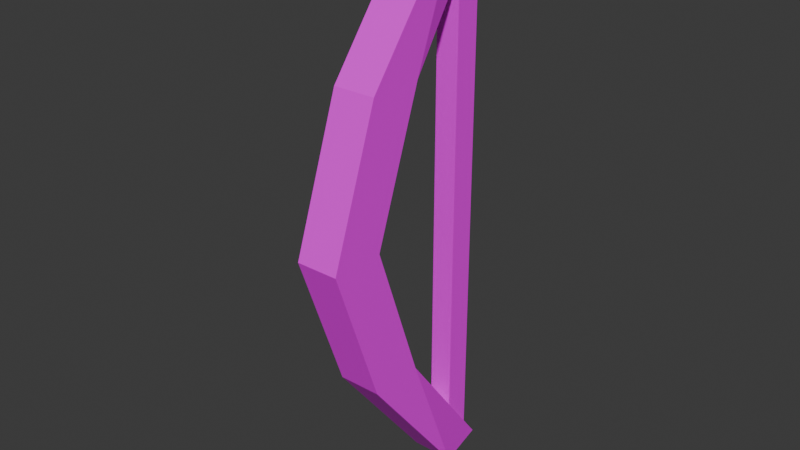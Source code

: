 # Source: bow.blend  (saved by Blender 5.0.119; exported with 4.5.12 LTS)
import bpy
from mathutils import Matrix  # noqa: F401  (used for matrix-valued properties, if any)

bpy.ops.wm.read_factory_settings(use_empty=True)
scene = bpy.context.scene
scene.name = 'Scene'

# ---- collections
col_collection = bpy.data.collections.new('Collection'); scene.collection.children.link(col_collection)

# ---- images (referenced by path relative to the original .blend; pixels are not part of the script)
import os
ASSET_DIR = os.environ.get("B2B_ASSET_DIR", "")  # directory of the original .blend (textures are referenced by path, not embedded)
HERE = os.path.dirname(os.path.abspath(__file__))  # packed textures are extracted next to this script under _unpacked/

def load_image(name, relpath, width, height, colorspace="sRGB"):
    """Load a texture the original file referenced (path relative to the .blend, or extracted next to this script)."""
    p = next((c for c in (os.path.join(HERE, relpath), os.path.join(ASSET_DIR, relpath)) if relpath and os.path.exists(c)), "")
    if p:
        img = bpy.data.images.load(p, check_existing=True)
        img.name = name
    else:  # same state as the original file: an image datablock whose file is absent (Cycles renders it pink)
        img = bpy.data.images.new(name, width, height)
        img.source = "FILE"
        img.filepath = "//" + (relpath or name)
    img.colorspace_settings.name = colorspace
    return img
img_amethystcolorpalette_png_001 = load_image('amethystColorPalette.png.001', 'amethystColorPalette.png', 1024, 1024, 'sRGB')

# ---- materials (node trees are filled in below, after node groups)
mat_material_006 = bpy.data.materials.new('Material.006')
mat_material_006.alpha_threshold = 0.0
mat_material_006.use_backface_culling_lightprobe_volume = False
mat_material_006.roughness = 0.5
mat_material_006.line_color = (0.0, 0.0, 0.0, 1.0)

# ---- material node trees
mat_material_006.use_nodes = True; mat_material_006.node_tree.nodes.clear()
_N = mat_material_006.node_tree.nodes; _L = mat_material_006.node_tree.links
n0 = _N.new('ShaderNodeOutputMaterial'); n0.name = 'Material Output'; n0.location = (200, 100)
n1 = _N.new('ShaderNodeBsdfPrincipled'); n1.name = 'Principled BSDF'; n1.location = (-200, 100)
n2 = _N.new('ShaderNodeTexImage'); n2.name = 'Image Texture'; n2.location = (-499, 80)
n2.image = img_amethystcolorpalette_png_001
_L.new(n1.outputs[0], n0.inputs[0])
_L.new(n2.outputs[0], n1.inputs[0])
n0.is_active_output = True

# ---- world
world_world = bpy.data.worlds.new('World'); scene.world = world_world
world_world.use_nodes = True; world_world.node_tree.nodes.clear()
_N = world_world.node_tree.nodes; _L = world_world.node_tree.links
n0 = _N.new('ShaderNodeOutputWorld'); n0.name = 'World Output'; n0.location = (200, 100)
n1 = _N.new('ShaderNodeBackground'); n1.name = 'Background'; n1.location = (-200, 100)
n1.inputs[0].default_value = (0.05088, 0.05088, 0.05088, 1.0)
_L.new(n1.outputs[0], n0.inputs[0])
n0.is_active_output = True
world_world.color = (0.05088, 0.05088, 0.05088)
world_world.sun_shadow_jitter_overblur = 0.0

# ---- meshes
me_cube_006 = bpy.data.meshes.new('Cube.006')
me_cube_006.from_pydata([(1.0, 1.0, 0.7162), (1.0, 1.0, 0.01753), (1.0, -1.0, 0.7162), (1.0, -1.0, 0.01753), (-1.0, 1.0, 0.7162), (-1.0, 1.0, 0.01753), (-1.0, -1.0, 0.7162), (-1.0, -1.0, 0.01753)], [], [(0, 4, 6, 2), (3, 2, 6, 7), (7, 6, 4, 5), (5, 1, 3, 7), (1, 0, 2, 3), (5, 4, 0, 1)])
_uv = me_cube_006.uv_layers.new(name='UVMap')
_uv.uv.foreach_set('vector', [0.918, 0.9365, 0.918, 0.9365, 0.918, 0.9365, 0.918, 0.9365, 0.918, 0.9365, 0.918, 0.9365, 0.918, 0.9365, 0.918, 0.9365, 0.918, 0.9365, 0.918, 0.9365, 0.918, 0.9365, 0.918, 0.9365, 0.918, 0.9365, 0.918, 0.9365, 0.918, 0.9365, 0.918, 0.9365, 0.918, 0.9365, 0.918, 0.9365, 0.918, 0.9365, 0.918, 0.9365, 0.918, 0.9365, 0.918, 0.9365, 0.918, 0.9365, 0.918, 0.9365])
me_cube_006.materials.append(mat_material_006)
me_cube_006.use_mirror_vertex_groups = False
me_cube_006.update()
me_cube_002 = bpy.data.meshes.new('Cube.002')
me_cube_002.from_pydata([(0.5276, 6.86, 0.7162), (0.5276, 6.86, 0.01753), (1.0, 4.86, 0.7162), (1.0, 4.86, 0.01753), (-0.5276, 6.86, 0.7162), (-0.5276, 6.86, 0.01753), (-1.0, 4.86, 0.7162), (-1.0, 4.86, 0.01753), (1.0, 1.0, 0.3669), (-1.0, -1.0, 0.3669), (1.0, -1.0, 0.3669), (-1.0, 1.0, 0.3669), (-1.0, 0.8243, 0.5416), (1.0, 2.824, 0.5416), (1.0, 0.8243, 0.5416), (-1.0, 2.824, 0.5416), (1.0, 2.824, 0.1922), (1.0, 0.8243, 0.1922), (-1.0, 2.824, 0.1922), (-1.0, 0.8243, 0.1922)], [], [(0, 4, 6, 2), (14, 2, 6, 12), (12, 6, 4, 15), (5, 1, 3, 7), (13, 0, 2, 14), (15, 4, 0, 13), (18, 11, 8, 16), (16, 8, 10, 17), (19, 9, 11, 18), (17, 10, 9, 19), (11, 15, 13, 8), (8, 13, 14, 10), (9, 12, 15, 11), (10, 14, 12, 9), (3, 17, 19, 7), (7, 19, 18, 5), (1, 16, 17, 3), (5, 18, 16, 1)])
_uv = me_cube_002.uv_layers.new(name='UVMap')
_uv.uv.foreach_set('vector', [0.8047, 0.9424, 0.8047, 0.9424, 0.8047, 0.9424, 0.8047, 0.9424, 0.8047, 0.9424, 0.8047, 0.9424, 0.8047, 0.9424, 0.8047, 0.9424, 0.8047, 0.9424, 0.8047, 0.9424, 0.8047, 0.9424, 0.8047, 0.9424, 0.8047, 0.9424, 0.8047, 0.9424, 0.8047, 0.9424, 0.8047, 0.9424, 0.8047, 0.9424, 0.8047, 0.9424, 0.8047, 0.9424, 0.8047, 0.9424, 0.8047, 0.9424, 0.8047, 0.9424, 0.8047, 0.9424, 0.8047, 0.9424, 0.8047, 0.9424, 0.8047, 0.9424, 0.8047, 0.9424, 0.8047, 0.9424, 0.8047, 0.9424, 0.8047, 0.9424, 0.8047, 0.9424, 0.8047, 0.9424, 0.8047, 0.9424, 0.8047, 0.9424, 0.8047, 0.9424, 0.8047, 0.9424, 0.8047, 0.9424, 0.8047, 0.9424, 0.8047, 0.9424, 0.8047, 0.9424, 0.8047, 0.9424, 0.8047, 0.9424, 0.8047, 0.9424, 0.8047, 0.9424, 0.8047, 0.9424, 0.8047, 0.9424, 0.8047, 0.9424, 0.8047, 0.9424, 0.8047, 0.9424, 0.8047, 0.9424, 0.8047, 0.9424, 0.8047, 0.9424, 0.8047, 0.9424, 0.8047, 0.9424, 0.8047, 0.9424, 0.8047, 0.9424, 0.8047, 0.9424, 0.8047, 0.9424, 0.8047, 0.9424, 0.8047, 0.9424, 0.8047, 0.9424, 0.8047, 0.9424, 0.8047, 0.9424, 0.8047, 0.9424, 0.8047, 0.9424, 0.8047, 0.9424, 0.8047, 0.9424, 0.8047, 0.9424, 0.8047, 0.9424, 0.8047, 0.9424, 0.8047, 0.9424, 0.8047, 0.9424])
me_cube_002.materials.append(mat_material_006)
me_cube_002.use_mirror_vertex_groups = False
me_cube_002.update()

# ---- objects
ob_cube_005 = bpy.data.objects.new('Cube.005', me_cube_006)
ob_cube_001 = bpy.data.objects.new('Cube.001', me_cube_002)

# ---- transforms, parenting, visibility, modifiers, constraints
ob_cube_005.location = (-3.054e-18, 0.3315, 0.02794)
ob_cube_005.scale = (0.1518, 0.1721, 9.924)
ob_cube_005.lock_rotations_4d = False
ob_cube_005.empty_display_type = 'ARROWS'
ob_cube_005.lineart.crease_threshold = 0.0
ob_cube_001.location = (0.0, -1.73, -0.2334)
ob_cube_001.scale = (0.2787, 0.3583, 10.66)
ob_cube_001.lock_rotations_4d = False
ob_cube_001.empty_display_type = 'ARROWS'
ob_cube_001.lineart.crease_threshold = 0.0

# ---- collection membership
col_collection.objects.link(ob_cube_005)
col_collection.objects.link(ob_cube_001)

# ---- scene / render settings (as saved in the file)
scene.frame_start = 1; scene.frame_end = 250; scene.frame_set(1)
scene.render.engine = 'BLENDER_EEVEE_NEXT'
scene.render.bake_bias = 0.0
scene.render.bake_samples = 0
scene.cycles.sampling_pattern = 'TABULATED_SOBOL'
scene.eevee.use_volume_custom_range = False
bpy.context.view_layer.update()

# ---- added for rendering (the .blend has no active camera and no usable light): camera, sun
cam_auto = bpy.data.cameras.new('AutoCamera')
cam_auto.lens = 50.0
cam_auto.sensor_width = 36.0
cam_auto.clip_end = 1000.0
ob_auto_camera = bpy.data.objects.new('AutoCamera', cam_auto)
scene.collection.objects.link(ob_auto_camera)
ob_auto_camera.location = (7.38747, -9.54537, 9.58871)
ob_auto_camera.rotation_euler = (1.09748, -7.21219e-08, 0.694738)
scene.camera = ob_auto_camera
light_auto_sun = bpy.data.lights.new('AutoSun', 'SUN')
light_auto_sun.energy = 3.0
light_auto_sun.angle = 0.0523599
ob_auto_sun = bpy.data.objects.new('AutoSun', light_auto_sun)
scene.collection.objects.link(ob_auto_sun)
ob_auto_sun.rotation_euler = (0.872665, 0.174533, 0.523599)
bpy.context.view_layer.update()
